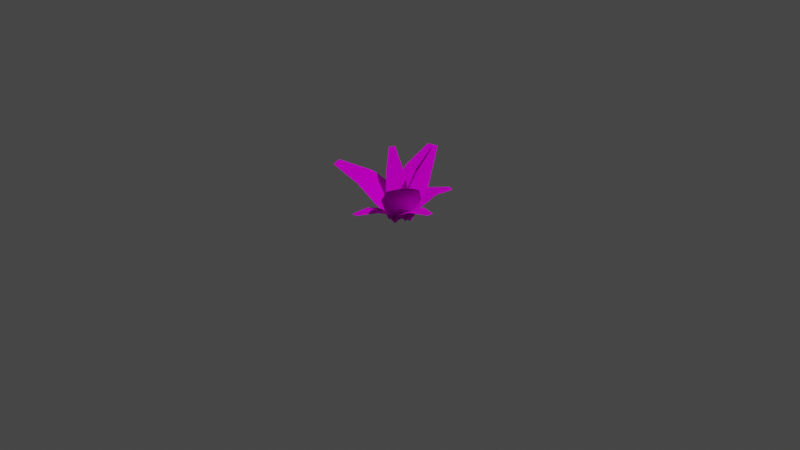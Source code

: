 # Source: Fern1.blend  (saved by Blender 2.81.16; exported with 4.5.12 LTS)
import bpy
from mathutils import Matrix  # noqa: F401  (used for matrix-valued properties, if any)

bpy.ops.wm.read_factory_settings(use_empty=True)
scene = bpy.context.scene
scene.name = 'Scene'

# ---- collections
col_collection = bpy.data.collections.new('Collection'); scene.collection.children.link(col_collection)

# ---- images (referenced by path relative to the original .blend; pixels are not part of the script)
import os
ASSET_DIR = os.environ.get("B2B_ASSET_DIR", "")  # directory of the original .blend (textures are referenced by path, not embedded)
HERE = os.path.dirname(os.path.abspath(__file__))  # packed textures are extracted next to this script under _unpacked/

def load_image(name, relpath, width, height, colorspace="sRGB"):
    """Load a texture the original file referenced (path relative to the .blend, or extracted next to this script)."""
    p = next((c for c in (os.path.join(HERE, relpath), os.path.join(ASSET_DIR, relpath)) if relpath and os.path.exists(c)), "")
    if p:
        img = bpy.data.images.load(p, check_existing=True)
        img.name = name
    else:  # same state as the original file: an image datablock whose file is absent (Cycles renders it pink)
        img = bpy.data.images.new(name, width, height)
        img.source = "FILE"
        img.filepath = "//" + (relpath or name)
    img.colorspace_settings.name = colorspace
    return img
img_testleaf_png = load_image('testLeaf.png', 'testLeaf.png', 1024, 1024, 'sRGB')
img_testleaf_png_001 = load_image('testLeaf.png.001', 'testLeaf.png', 1024, 1024, 'sRGB')
img_testleaf_png_002 = load_image('testLeaf.png.002', 'testLeaf.png', 1024, 1024, 'sRGB')
img_testleaf_png_003 = load_image('testLeaf.png.003', 'testLeaf.png', 1024, 1024, 'sRGB')
img_testleaf_png_004 = load_image('testLeaf.png.004', 'testLeaf.png', 1024, 1024, 'sRGB')
img_testleaf_png_005 = load_image('testLeaf.png.005', 'testLeaf.png', 1024, 1024, 'sRGB')
img_testleaf_png_006 = load_image('testLeaf.png.006', 'testLeaf.png', 1024, 1024, 'sRGB')
img_testleaf_png_007 = load_image('testLeaf.png.007', 'testLeaf.png', 1024, 1024, 'sRGB')
img_testleaf_png_008 = load_image('testLeaf.png.008', 'testLeaf.png', 1024, 1024, 'sRGB')

# ---- materials (node trees are filled in below, after node groups)
mat_material_003 = bpy.data.materials.new('Material.003')
mat_material_003.alpha_threshold = 0.4239
mat_material_004 = bpy.data.materials.new('Material.004')
mat_material_004.alpha_threshold = 0.4239
mat_material_005 = bpy.data.materials.new('Material.005')
mat_material_005.alpha_threshold = 0.4239
mat_material_006 = bpy.data.materials.new('Material.006')
mat_material_006.alpha_threshold = 0.4239
mat_material_007 = bpy.data.materials.new('Material.007')
mat_material_007.alpha_threshold = 0.4239
mat_material_008 = bpy.data.materials.new('Material.008')
mat_material_008.alpha_threshold = 0.4239
mat_material_009 = bpy.data.materials.new('Material.009')
mat_material_009.alpha_threshold = 0.4239
mat_material_010 = bpy.data.materials.new('Material.010')
mat_material_010.alpha_threshold = 0.4239
mat_material_011 = bpy.data.materials.new('Material.011')
mat_material_011.alpha_threshold = 0.4239

# ---- material node trees
mat_material_003.use_nodes = True; mat_material_003.node_tree.nodes.clear()
_N = mat_material_003.node_tree.nodes; _L = mat_material_003.node_tree.links
n0 = _N.new('ShaderNodeTexImage'); n0.name = 'Image Texture'; n0.location = (-537, 322)
n0.image = img_testleaf_png
n1 = _N.new('ShaderNodeBsdfTransparent'); n1.name = 'Transparent BSDF'; n1.location = (-12, 183)
n2 = _N.new('ShaderNodeMixShader'); n2.name = 'Mix Shader'; n2.location = (151, 423)
n3 = _N.new('ShaderNodeBsdfDiffuse'); n3.name = 'Diffuse BSDF'; n3.location = (-247, 232)
n4 = _N.new('ShaderNodeOutputMaterial'); n4.name = 'Material Output'; n4.location = (367, 304)
n5 = _N.new('ShaderNodeMath'); n5.name = 'Math'; n5.location = (0, 0)
n5.hide = True
n5.operation = 'GREATER_THAN'
n5.inputs[1].default_value = 0.4239
_L.new(n2.outputs[0], n4.inputs[0])
_L.new(n1.outputs[0], n2.inputs[1])
_L.new(n0.outputs[0], n3.inputs[0])
_L.new(n3.outputs[0], n2.inputs[2])
_L.new(n0.outputs[1], n5.inputs[0])
_L.new(n5.outputs[0], n2.inputs[0])
n4.is_active_output = True
mat_material_004.use_nodes = True; mat_material_004.node_tree.nodes.clear()
_N = mat_material_004.node_tree.nodes; _L = mat_material_004.node_tree.links
n0 = _N.new('ShaderNodeTexImage'); n0.name = 'Image Texture'; n0.location = (-537, 322)
n0.image = img_testleaf_png_001
n1 = _N.new('ShaderNodeBsdfTransparent'); n1.name = 'Transparent BSDF'; n1.location = (-12, 183)
n2 = _N.new('ShaderNodeMixShader'); n2.name = 'Mix Shader'; n2.location = (151, 423)
n3 = _N.new('ShaderNodeBsdfDiffuse'); n3.name = 'Diffuse BSDF'; n3.location = (-247, 232)
n4 = _N.new('ShaderNodeOutputMaterial'); n4.name = 'Material Output'; n4.location = (367, 304)
n5 = _N.new('ShaderNodeMath'); n5.name = 'Math'; n5.location = (0, 0)
n5.hide = True
n5.operation = 'GREATER_THAN'
n5.inputs[1].default_value = 0.4239
_L.new(n2.outputs[0], n4.inputs[0])
_L.new(n1.outputs[0], n2.inputs[1])
_L.new(n0.outputs[0], n3.inputs[0])
_L.new(n3.outputs[0], n2.inputs[2])
_L.new(n0.outputs[1], n5.inputs[0])
_L.new(n5.outputs[0], n2.inputs[0])
n4.is_active_output = True
mat_material_005.use_nodes = True; mat_material_005.node_tree.nodes.clear()
_N = mat_material_005.node_tree.nodes; _L = mat_material_005.node_tree.links
n0 = _N.new('ShaderNodeTexImage'); n0.name = 'Image Texture'; n0.location = (-537, 322)
n0.image = img_testleaf_png_002
n1 = _N.new('ShaderNodeBsdfTransparent'); n1.name = 'Transparent BSDF'; n1.location = (-12, 183)
n2 = _N.new('ShaderNodeMixShader'); n2.name = 'Mix Shader'; n2.location = (151, 423)
n3 = _N.new('ShaderNodeBsdfDiffuse'); n3.name = 'Diffuse BSDF'; n3.location = (-247, 232)
n4 = _N.new('ShaderNodeOutputMaterial'); n4.name = 'Material Output'; n4.location = (367, 304)
n5 = _N.new('ShaderNodeMath'); n5.name = 'Math'; n5.location = (0, 0)
n5.hide = True
n5.operation = 'GREATER_THAN'
n5.inputs[1].default_value = 0.4239
_L.new(n2.outputs[0], n4.inputs[0])
_L.new(n1.outputs[0], n2.inputs[1])
_L.new(n0.outputs[0], n3.inputs[0])
_L.new(n3.outputs[0], n2.inputs[2])
_L.new(n0.outputs[1], n5.inputs[0])
_L.new(n5.outputs[0], n2.inputs[0])
n4.is_active_output = True
mat_material_006.use_nodes = True; mat_material_006.node_tree.nodes.clear()
_N = mat_material_006.node_tree.nodes; _L = mat_material_006.node_tree.links
n0 = _N.new('ShaderNodeTexImage'); n0.name = 'Image Texture'; n0.location = (-537, 322)
n0.image = img_testleaf_png_003
n1 = _N.new('ShaderNodeBsdfTransparent'); n1.name = 'Transparent BSDF'; n1.location = (-12, 183)
n2 = _N.new('ShaderNodeMixShader'); n2.name = 'Mix Shader'; n2.location = (151, 423)
n3 = _N.new('ShaderNodeBsdfDiffuse'); n3.name = 'Diffuse BSDF'; n3.location = (-247, 232)
n4 = _N.new('ShaderNodeOutputMaterial'); n4.name = 'Material Output'; n4.location = (367, 304)
n5 = _N.new('ShaderNodeMath'); n5.name = 'Math'; n5.location = (0, 0)
n5.hide = True
n5.operation = 'GREATER_THAN'
n5.inputs[1].default_value = 0.4239
_L.new(n2.outputs[0], n4.inputs[0])
_L.new(n1.outputs[0], n2.inputs[1])
_L.new(n0.outputs[0], n3.inputs[0])
_L.new(n3.outputs[0], n2.inputs[2])
_L.new(n0.outputs[1], n5.inputs[0])
_L.new(n5.outputs[0], n2.inputs[0])
n4.is_active_output = True
mat_material_007.use_nodes = True; mat_material_007.node_tree.nodes.clear()
_N = mat_material_007.node_tree.nodes; _L = mat_material_007.node_tree.links
n0 = _N.new('ShaderNodeTexImage'); n0.name = 'Image Texture'; n0.location = (-537, 322)
n0.image = img_testleaf_png_004
n1 = _N.new('ShaderNodeBsdfTransparent'); n1.name = 'Transparent BSDF'; n1.location = (-12, 183)
n2 = _N.new('ShaderNodeMixShader'); n2.name = 'Mix Shader'; n2.location = (151, 423)
n3 = _N.new('ShaderNodeBsdfDiffuse'); n3.name = 'Diffuse BSDF'; n3.location = (-247, 232)
n4 = _N.new('ShaderNodeOutputMaterial'); n4.name = 'Material Output'; n4.location = (367, 304)
n5 = _N.new('ShaderNodeMath'); n5.name = 'Math'; n5.location = (0, 0)
n5.hide = True
n5.operation = 'GREATER_THAN'
n5.inputs[1].default_value = 0.4239
_L.new(n2.outputs[0], n4.inputs[0])
_L.new(n1.outputs[0], n2.inputs[1])
_L.new(n0.outputs[0], n3.inputs[0])
_L.new(n3.outputs[0], n2.inputs[2])
_L.new(n0.outputs[1], n5.inputs[0])
_L.new(n5.outputs[0], n2.inputs[0])
n4.is_active_output = True
mat_material_008.use_nodes = True; mat_material_008.node_tree.nodes.clear()
_N = mat_material_008.node_tree.nodes; _L = mat_material_008.node_tree.links
n0 = _N.new('ShaderNodeTexImage'); n0.name = 'Image Texture'; n0.location = (-537, 322)
n0.image = img_testleaf_png_005
n1 = _N.new('ShaderNodeBsdfTransparent'); n1.name = 'Transparent BSDF'; n1.location = (-12, 183)
n2 = _N.new('ShaderNodeMixShader'); n2.name = 'Mix Shader'; n2.location = (151, 423)
n3 = _N.new('ShaderNodeBsdfDiffuse'); n3.name = 'Diffuse BSDF'; n3.location = (-247, 232)
n4 = _N.new('ShaderNodeOutputMaterial'); n4.name = 'Material Output'; n4.location = (367, 304)
n5 = _N.new('ShaderNodeMath'); n5.name = 'Math'; n5.location = (0, 0)
n5.hide = True
n5.operation = 'GREATER_THAN'
n5.inputs[1].default_value = 0.4239
_L.new(n2.outputs[0], n4.inputs[0])
_L.new(n1.outputs[0], n2.inputs[1])
_L.new(n0.outputs[0], n3.inputs[0])
_L.new(n3.outputs[0], n2.inputs[2])
_L.new(n0.outputs[1], n5.inputs[0])
_L.new(n5.outputs[0], n2.inputs[0])
n4.is_active_output = True
mat_material_009.use_nodes = True; mat_material_009.node_tree.nodes.clear()
_N = mat_material_009.node_tree.nodes; _L = mat_material_009.node_tree.links
n0 = _N.new('ShaderNodeTexImage'); n0.name = 'Image Texture'; n0.location = (-537, 322)
n0.image = img_testleaf_png_006
n1 = _N.new('ShaderNodeBsdfTransparent'); n1.name = 'Transparent BSDF'; n1.location = (-12, 183)
n2 = _N.new('ShaderNodeMixShader'); n2.name = 'Mix Shader'; n2.location = (151, 423)
n3 = _N.new('ShaderNodeBsdfDiffuse'); n3.name = 'Diffuse BSDF'; n3.location = (-247, 232)
n4 = _N.new('ShaderNodeOutputMaterial'); n4.name = 'Material Output'; n4.location = (367, 304)
n5 = _N.new('ShaderNodeMath'); n5.name = 'Math'; n5.location = (0, 0)
n5.hide = True
n5.operation = 'GREATER_THAN'
n5.inputs[1].default_value = 0.4239
_L.new(n2.outputs[0], n4.inputs[0])
_L.new(n1.outputs[0], n2.inputs[1])
_L.new(n0.outputs[0], n3.inputs[0])
_L.new(n3.outputs[0], n2.inputs[2])
_L.new(n0.outputs[1], n5.inputs[0])
_L.new(n5.outputs[0], n2.inputs[0])
n4.is_active_output = True
mat_material_010.use_nodes = True; mat_material_010.node_tree.nodes.clear()
_N = mat_material_010.node_tree.nodes; _L = mat_material_010.node_tree.links
n0 = _N.new('ShaderNodeTexImage'); n0.name = 'Image Texture'; n0.location = (-537, 322)
n0.image = img_testleaf_png_007
n1 = _N.new('ShaderNodeBsdfTransparent'); n1.name = 'Transparent BSDF'; n1.location = (-12, 183)
n2 = _N.new('ShaderNodeMixShader'); n2.name = 'Mix Shader'; n2.location = (151, 423)
n3 = _N.new('ShaderNodeBsdfDiffuse'); n3.name = 'Diffuse BSDF'; n3.location = (-247, 232)
n4 = _N.new('ShaderNodeOutputMaterial'); n4.name = 'Material Output'; n4.location = (367, 304)
n5 = _N.new('ShaderNodeMath'); n5.name = 'Math'; n5.location = (0, 0)
n5.hide = True
n5.operation = 'GREATER_THAN'
n5.inputs[1].default_value = 0.4239
_L.new(n2.outputs[0], n4.inputs[0])
_L.new(n1.outputs[0], n2.inputs[1])
_L.new(n0.outputs[0], n3.inputs[0])
_L.new(n3.outputs[0], n2.inputs[2])
_L.new(n0.outputs[1], n5.inputs[0])
_L.new(n5.outputs[0], n2.inputs[0])
n4.is_active_output = True
mat_material_011.use_nodes = True; mat_material_011.node_tree.nodes.clear()
_N = mat_material_011.node_tree.nodes; _L = mat_material_011.node_tree.links
n0 = _N.new('ShaderNodeTexImage'); n0.name = 'Image Texture'; n0.location = (-537, 322)
n0.image = img_testleaf_png_008
n1 = _N.new('ShaderNodeBsdfTransparent'); n1.name = 'Transparent BSDF'; n1.location = (-12, 183)
n2 = _N.new('ShaderNodeMixShader'); n2.name = 'Mix Shader'; n2.location = (151, 423)
n3 = _N.new('ShaderNodeBsdfDiffuse'); n3.name = 'Diffuse BSDF'; n3.location = (-247, 232)
n4 = _N.new('ShaderNodeOutputMaterial'); n4.name = 'Material Output'; n4.location = (367, 304)
n5 = _N.new('ShaderNodeMath'); n5.name = 'Math'; n5.location = (0, 0)
n5.hide = True
n5.operation = 'GREATER_THAN'
n5.inputs[1].default_value = 0.4239
_L.new(n2.outputs[0], n4.inputs[0])
_L.new(n1.outputs[0], n2.inputs[1])
_L.new(n0.outputs[0], n3.inputs[0])
_L.new(n3.outputs[0], n2.inputs[2])
_L.new(n0.outputs[1], n5.inputs[0])
_L.new(n5.outputs[0], n2.inputs[0])
n4.is_active_output = True

# ---- world
world_world = bpy.data.worlds.new('World'); scene.world = world_world
world_world.use_nodes = True; world_world.node_tree.nodes.clear()
_N = world_world.node_tree.nodes; _L = world_world.node_tree.links
n0 = _N.new('ShaderNodeOutputWorld'); n0.name = 'World Output'; n0.location = (300, 300)
n1 = _N.new('ShaderNodeBackground'); n1.name = 'Background'; n1.location = (10, 300)
n1.inputs[0].default_value = (0.05088, 0.05088, 0.05088, 1.0)
_L.new(n1.outputs[0], n0.inputs[0])
n0.is_active_output = True
world_world.color = (0.05088, 0.05088, 0.05088)
world_world.use_sun_shadow = False
world_world.sun_shadow_jitter_overblur = 0.0

# ---- cameras
cam_camera = bpy.data.cameras.new('Camera')
cam_camera.clip_end = 100.0
cam_camera.ortho_scale = 7.314

# ---- lights
light_light = bpy.data.lights.new('Light', 'POINT')
light_light.transmission_factor = 0.0
light_light.energy = 1000.0
light_light.shadow_soft_size = 0.1
light_light.shadow_maximum_resolution = 0.006
light_light.use_absolute_resolution = True

# ---- meshes
me_plane_002 = bpy.data.meshes.new('Plane.002')
me_plane_002.from_pydata([(-1.319, -0.2176, 3.041), (-0.4511, -0.597, 2.028), (-1.319, 0.2176, 3.041), (-0.4511, 0.597, 2.028), (-0.06827, -0.7701, 1.131), (-0.06827, 0.7701, 1.131), (0.01377, -0.4401, -0.01186), (0.01377, 0.4401, -0.01186)], [], [(0, 1, 3, 2), (3, 1, 4, 5), (5, 4, 6, 7)])
me_plane_002.polygons.foreach_set('use_smooth', [True] * 3)
_uv = me_plane_002.uv_layers.new(name='UVMap')
_uv.uv.foreach_set('vector', [0.9243, 1.012, 0.4477, 0.7469, 0.7798, 0.4148, 1.045, 0.8914, 0.7798, 0.4148, 0.4477, 0.7469, 0.1283, 0.5238, 0.5567, 0.09534, 0.5567, 0.09534, 0.1283, 0.5238, -0.09869, 0.1132, 0.1461, -0.1316])
me_plane_002.materials.append(mat_material_003)
me_plane_002.use_remesh_fix_poles = True
me_plane_002.use_remesh_preserve_attributes = False
me_plane_002.use_mirror_vertex_groups = False
me_plane_002.update()
me_plane_003 = bpy.data.meshes.new('Plane.003')
me_plane_003.from_pydata([(-1.319, -0.2176, 3.041), (-0.4331, -0.5395, 2.021), (-1.319, 0.2176, 3.041), (-0.4511, 0.597, 2.028), (-0.01822, -0.6106, 1.113), (-0.06827, 0.7701, 1.131), (0.04578, -0.338, -0.02365), (0.01377, 0.4401, -0.01186)], [], [(0, 1, 3, 2), (3, 1, 4, 5), (5, 4, 6, 7)])
me_plane_003.polygons.foreach_set('use_smooth', [True] * 3)
_uv = me_plane_003.uv_layers.new(name='UVMap')
_uv.uv.foreach_set('vector', [0.9243, 1.012, 0.4477, 0.7469, 0.7798, 0.4148, 1.045, 0.8914, 0.7798, 0.4148, 0.4477, 0.7469, 0.1283, 0.5238, 0.5567, 0.09534, 0.5567, 0.09534, 0.1283, 0.5238, -0.09869, 0.1132, 0.1461, -0.1316])
me_plane_003.materials.append(mat_material_004)
me_plane_003.use_remesh_fix_poles = True
me_plane_003.use_remesh_preserve_attributes = False
me_plane_003.use_mirror_vertex_groups = False
me_plane_003.update()
me_plane_004 = bpy.data.meshes.new('Plane.004')
me_plane_004.from_pydata([(-1.319, -0.2176, 3.041), (-0.4511, -0.597, 2.028), (-1.319, 0.2176, 3.041), (-0.4511, 0.597, 2.028), (-0.06827, -0.7701, 1.131), (-0.06827, 0.7701, 1.131), (0.01377, -0.4401, -0.01186), (0.01377, 0.4401, -0.01186)], [], [(0, 1, 3, 2), (3, 1, 4, 5), (5, 4, 6, 7)])
me_plane_004.polygons.foreach_set('use_smooth', [True] * 3)
_uv = me_plane_004.uv_layers.new(name='UVMap')
_uv.uv.foreach_set('vector', [0.9243, 1.012, 0.4477, 0.7469, 0.7798, 0.4148, 1.045, 0.8914, 0.7798, 0.4148, 0.4477, 0.7469, 0.1283, 0.5238, 0.5567, 0.09534, 0.5567, 0.09534, 0.1283, 0.5238, -0.09869, 0.1132, 0.1461, -0.1316])
me_plane_004.materials.append(mat_material_005)
me_plane_004.use_remesh_fix_poles = True
me_plane_004.use_remesh_preserve_attributes = False
me_plane_004.use_mirror_vertex_groups = False
me_plane_004.update()
me_plane_005 = bpy.data.meshes.new('Plane.005')
me_plane_005.from_pydata([(-1.806, -0.182, 2.326), (-1.018, -0.4706, 2.042), (-1.806, 0.2532, 2.326), (-1.018, 0.5174, 2.042), (-0.3111, -0.7069, 1.155), (-0.3111, 0.8334, 1.155), (0.01377, -0.4401, -0.01186), (0.01377, 0.4401, -0.01186), (-0.6122, 0.7673, 1.635), (-0.6122, -0.6179, 1.635)], [], [(0, 1, 3, 2), (8, 9, 4, 5), (5, 4, 6, 7), (3, 1, 9, 8)])
me_plane_005.polygons.foreach_set('use_smooth', [True] * 4)
_uv = me_plane_005.uv_layers.new(name='UVMap')
_uv.uv.foreach_set('vector', [0.9243, 1.012, 0.4477, 0.7469, 0.7798, 0.4148, 1.045, 0.8914, 0.6566, 0.2383, 0.2713, 0.6237, 0.1283, 0.5238, 0.5567, 0.09534, 0.5567, 0.09534, 0.1283, 0.5238, -0.09869, 0.1132, 0.1461, -0.1316, 0.7798, 0.4148, 0.4477, 0.7469, 0.2713, 0.6237, 0.6566, 0.2383])
me_plane_005.materials.append(mat_material_006)
me_plane_005.use_remesh_fix_poles = True
me_plane_005.use_remesh_preserve_attributes = False
me_plane_005.use_mirror_vertex_groups = False
me_plane_005.update()
me_plane_006 = bpy.data.meshes.new('Plane.006')
me_plane_006.from_pydata([(-1.319, -0.2176, 3.041), (-0.4511, -0.597, 2.028), (-1.319, 0.2176, 3.041), (-0.4511, 0.597, 2.028), (-0.06827, -0.7701, 1.131), (-0.06827, 0.7701, 1.131), (0.01377, -0.4401, -0.01186), (0.01377, 0.4401, -0.01186)], [], [(0, 1, 3, 2), (3, 1, 4, 5), (5, 4, 6, 7)])
me_plane_006.polygons.foreach_set('use_smooth', [True] * 3)
_uv = me_plane_006.uv_layers.new(name='UVMap')
_uv.uv.foreach_set('vector', [0.9243, 1.012, 0.4477, 0.7469, 0.7798, 0.4148, 1.045, 0.8914, 0.7798, 0.4148, 0.4477, 0.7469, 0.1283, 0.5238, 0.5567, 0.09534, 0.5567, 0.09534, 0.1283, 0.5238, -0.09869, 0.1132, 0.1461, -0.1316])
me_plane_006.materials.append(mat_material_007)
me_plane_006.use_remesh_fix_poles = True
me_plane_006.use_remesh_preserve_attributes = False
me_plane_006.use_mirror_vertex_groups = False
me_plane_006.update()
me_plane_007 = bpy.data.meshes.new('Plane.007')
me_plane_007.from_pydata([(-1.319, -0.2176, 3.041), (-0.4511, -0.597, 2.028), (-1.319, 0.2176, 3.041), (-0.4511, 0.597, 2.028), (-0.06827, -0.7701, 1.131), (-0.06827, 0.7701, 1.131), (0.01377, -0.4401, -0.01186), (0.01377, 0.4401, -0.01186)], [], [(0, 1, 3, 2), (3, 1, 4, 5), (5, 4, 6, 7)])
me_plane_007.polygons.foreach_set('use_smooth', [True] * 3)
_uv = me_plane_007.uv_layers.new(name='UVMap')
_uv.uv.foreach_set('vector', [0.9243, 1.012, 0.4477, 0.7469, 0.7798, 0.4148, 1.045, 0.8914, 0.7798, 0.4148, 0.4477, 0.7469, 0.1283, 0.5238, 0.5567, 0.09534, 0.5567, 0.09534, 0.1283, 0.5238, -0.09869, 0.1132, 0.1461, -0.1316])
me_plane_007.materials.append(mat_material_008)
me_plane_007.use_remesh_fix_poles = True
me_plane_007.use_remesh_preserve_attributes = False
me_plane_007.use_mirror_vertex_groups = False
me_plane_007.update()
me_plane_008 = bpy.data.meshes.new('Plane.008')
me_plane_008.from_pydata([(-1.319, -0.2176, 3.041), (-0.4511, -0.597, 2.028), (-1.319, 0.2176, 3.041), (-0.4511, 0.597, 2.028), (-0.06827, -0.7701, 1.131), (-0.06827, 0.7701, 1.131), (0.01377, -0.4401, -0.01186), (0.01377, 0.4401, -0.01186)], [], [(0, 1, 3, 2), (3, 1, 4, 5), (5, 4, 6, 7)])
me_plane_008.polygons.foreach_set('use_smooth', [True] * 3)
_uv = me_plane_008.uv_layers.new(name='UVMap')
_uv.uv.foreach_set('vector', [0.9243, 1.012, 0.4477, 0.7469, 0.7798, 0.4148, 1.045, 0.8914, 0.7798, 0.4148, 0.4477, 0.7469, 0.1283, 0.5238, 0.5567, 0.09534, 0.5567, 0.09534, 0.1283, 0.5238, -0.09869, 0.1132, 0.1461, -0.1316])
me_plane_008.materials.append(mat_material_009)
me_plane_008.use_remesh_fix_poles = True
me_plane_008.use_remesh_preserve_attributes = False
me_plane_008.use_mirror_vertex_groups = False
me_plane_008.update()
me_plane_009 = bpy.data.meshes.new('Plane.009')
me_plane_009.from_pydata([(-1.319, -0.2176, 3.041), (-0.4511, -0.597, 2.028), (-1.319, 0.2176, 3.041), (-0.4511, 0.597, 2.028), (-0.06827, -0.7701, 1.131), (-0.06827, 0.7701, 1.131), (0.01377, -0.4401, -0.01186), (0.01377, 0.4401, -0.01186)], [], [(0, 1, 3, 2), (3, 1, 4, 5), (5, 4, 6, 7)])
me_plane_009.polygons.foreach_set('use_smooth', [True] * 3)
_uv = me_plane_009.uv_layers.new(name='UVMap')
_uv.uv.foreach_set('vector', [0.9243, 1.012, 0.4477, 0.7469, 0.7798, 0.4148, 1.045, 0.8914, 0.7798, 0.4148, 0.4477, 0.7469, 0.1283, 0.5238, 0.5567, 0.09534, 0.5567, 0.09534, 0.1283, 0.5238, -0.09869, 0.1132, 0.1461, -0.1316])
me_plane_009.materials.append(mat_material_010)
me_plane_009.use_remesh_fix_poles = True
me_plane_009.use_remesh_preserve_attributes = False
me_plane_009.use_mirror_vertex_groups = False
me_plane_009.update()
me_plane_010 = bpy.data.meshes.new('Plane.010')
me_plane_010.from_pydata([(-1.439, -0.2394, 2.469), (-0.6713, -0.6821, 1.908), (-1.439, 0.1958, 2.469), (-0.6713, 0.5118, 1.908), (-0.2184, -0.8255, 1.038), (-0.2184, 0.7147, 1.038), (0.01377, -0.4401, -0.01186), (0.01377, 0.4401, -0.01186)], [], [(0, 1, 3, 2), (3, 1, 4, 5), (5, 4, 6, 7)])
me_plane_010.polygons.foreach_set('use_smooth', [True] * 3)
_uv = me_plane_010.uv_layers.new(name='UVMap')
_uv.uv.foreach_set('vector', [0.9243, 1.012, 0.4477, 0.7469, 0.7798, 0.4148, 1.045, 0.8914, 0.7798, 0.4148, 0.4477, 0.7469, 0.1283, 0.5238, 0.5567, 0.09534, 0.5567, 0.09534, 0.1283, 0.5238, -0.09869, 0.1132, 0.1461, -0.1316])
me_plane_010.materials.append(mat_material_011)
me_plane_010.use_remesh_fix_poles = True
me_plane_010.use_remesh_preserve_attributes = False
me_plane_010.use_mirror_vertex_groups = False
me_plane_010.update()

# ---- objects
ob_light = bpy.data.objects.new('Light', light_light)
ob_camera = bpy.data.objects.new('Camera', cam_camera)
ob_plane_002 = bpy.data.objects.new('Plane.002', me_plane_002)
ob_plane_000 = bpy.data.objects.new('Plane.000', me_plane_003)
ob_plane_001 = bpy.data.objects.new('Plane.001', me_plane_004)
ob_plane_003 = bpy.data.objects.new('Plane.003', me_plane_005)
ob_plane_004 = bpy.data.objects.new('Plane.004', me_plane_006)
ob_plane_005 = bpy.data.objects.new('Plane.005', me_plane_007)
ob_plane_006 = bpy.data.objects.new('Plane.006', me_plane_008)
ob_plane_007 = bpy.data.objects.new('Plane.007', me_plane_009)
ob_plane_008 = bpy.data.objects.new('Plane.008', me_plane_010)

# ---- transforms, parenting, visibility, modifiers, constraints
ob_light.location = (0.0, 0.0, 0.0)
ob_light.delta_location = (4.076, 1.005, 5.904)
ob_light.delta_rotation_euler = (0.6503, 0.05522, 1.866)
ob_light.lock_rotations_4d = False
ob_light.empty_display_type = 'ARROWS'
ob_light.color = (0.0, 0.0, 0.0, 0.0)
ob_light.lineart.crease_threshold = 0.0
ob_camera.location = (0.0, 0.0, 0.0)
ob_camera.delta_location = (7.359, -6.926, 4.958)
ob_camera.delta_rotation_euler = (1.109, -0.0, 0.8149)
ob_camera.lock_rotations_4d = False
ob_camera.empty_display_type = 'ARROWS'
ob_camera.color = (0.0, 0.0, 0.0, 0.0)
ob_camera.display_type = 'WIRE'
ob_camera.lineart.crease_threshold = 0.0
ob_plane_002.location = (0.0, 0.0, 0.0)
ob_plane_002.delta_location = (-0.004675, 0.01801, -0.0003847)
ob_plane_002.delta_rotation_euler = (0.0895, -0.5602, 0.2703)
ob_plane_002.delta_scale = (0.2625, 0.2625, 0.2625)
ob_plane_002.lineart.crease_threshold = 0.0
ob_plane_000.location = (0.0, 0.0, 0.0)
ob_plane_000.delta_location = (0.0003695, 0.02837, -0.001167)
ob_plane_000.delta_rotation_euler = (-0.03449, -0.4459, -1.235)
ob_plane_000.delta_scale = (0.2625, 0.2625, 0.2625)
ob_plane_000.lineart.crease_threshold = 0.0
ob_plane_001.location = (0.0, 0.0, 0.0)
ob_plane_001.delta_location = (0.001212, 0.007401, -0.0005368)
ob_plane_001.delta_rotation_euler = (0.004867, -0.3796, 2.481)
ob_plane_001.delta_scale = (0.2625, 0.2625, 0.2625)
ob_plane_001.lineart.crease_threshold = 0.0
ob_plane_003.location = (0.0, 0.0, 0.0)
ob_plane_003.delta_location = (0.001212, 0.007401, -0.0005368)
ob_plane_003.delta_rotation_euler = (0.00862, -0.7027, -0.5748)
ob_plane_003.delta_scale = (0.1621, 0.1621, 0.1621)
ob_plane_003.lineart.crease_threshold = 0.0
ob_plane_004.location = (0.0, 0.0, 0.0)
ob_plane_004.delta_location = (0.01101, -0.003977, -0.002645)
ob_plane_004.delta_rotation_euler = (0.00862, -0.7027, 3.045)
ob_plane_004.delta_scale = (0.1621, 0.1621, 0.1621)
ob_plane_004.lineart.crease_threshold = 0.0
ob_plane_005.location = (0.0, 0.0, 0.0)
ob_plane_005.delta_location = (-0.01077, -0.008847, -0.0005368)
ob_plane_005.delta_rotation_euler = (-0.1119, -0.8261, 1.489)
ob_plane_005.delta_scale = (0.1621, 0.1621, 0.1621)
ob_plane_005.lineart.crease_threshold = 0.0
ob_plane_006.location = (0.0, 0.0, 0.0)
ob_plane_006.delta_location = (0.001212, 0.007401, -0.0005368)
ob_plane_006.delta_rotation_euler = (0.09384, -0.2014, -0.7179)
ob_plane_006.delta_scale = (0.1415, 0.1478, 0.234)
ob_plane_006.lineart.crease_threshold = 0.0
ob_plane_007.location = (0.0, 0.0, 0.0)
ob_plane_007.delta_location = (0.001212, 0.007401, -0.0005368)
ob_plane_007.delta_rotation_euler = (0.01896, -0.2068, -2.395)
ob_plane_007.delta_scale = (0.108, 0.1161, 0.2696)
ob_plane_007.lineart.crease_threshold = 0.0
ob_plane_008.location = (0.0, 0.0, 0.0)
ob_plane_008.delta_location = (0.01596, 0.0391, -0.0005368)
ob_plane_008.delta_rotation_euler = (0.0895, -0.5602, -2.128)
ob_plane_008.delta_scale = (0.2007, 0.2007, 0.2007)
ob_plane_008.lineart.crease_threshold = 0.0

# ---- collection membership
col_collection.objects.link(ob_light)
col_collection.objects.link(ob_camera)
col_collection.objects.link(ob_plane_002)
col_collection.objects.link(ob_plane_000)
col_collection.objects.link(ob_plane_001)
col_collection.objects.link(ob_plane_003)
col_collection.objects.link(ob_plane_004)
col_collection.objects.link(ob_plane_005)
col_collection.objects.link(ob_plane_006)
col_collection.objects.link(ob_plane_007)
col_collection.objects.link(ob_plane_008)

# ---- scene / render settings (as saved in the file)
scene.camera = ob_camera
scene.frame_start = 1; scene.frame_end = 250; scene.frame_set(1)
scene.render.engine = 'BLENDER_EEVEE_NEXT'
scene.cycles.use_denoising = False
scene.cycles.samples = 128
scene.cycles.sampling_pattern = 'TABULATED_SOBOL'
scene.cycles.use_adaptive_sampling = False
scene.cycles.use_light_tree = False
scene.view_settings.view_transform = 'Filmic'
bpy.context.view_layer.update()
